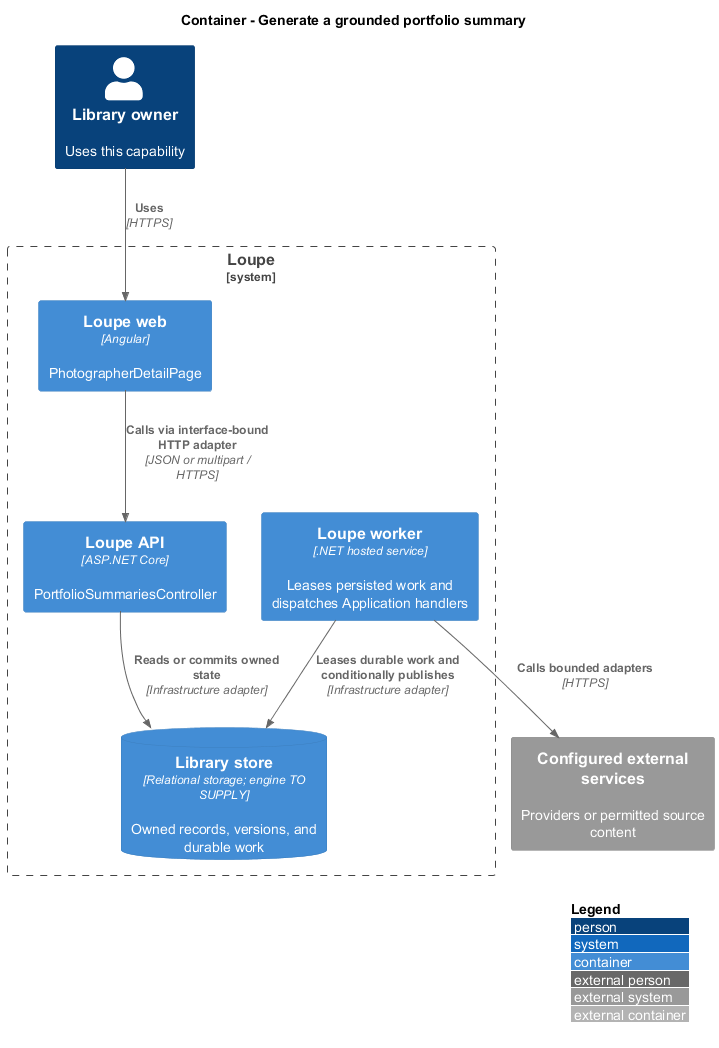

The diagram above was rendered by PlantUML. Its source (embedded in the PNG):
@startuml
!include <C4/C4_Container>
LAYOUT_WITH_LEGEND()
title Container - Generate a grounded portfolio summary
Person(owner, "Library owner", "Uses this capability")
System_Boundary(loupe, "Loupe") {
Container(spa, "Loupe web", "Angular", "PhotographerDetailPage")
Container(api, "Loupe API", "ASP.NET Core", "PortfolioSummariesController")
ContainerDb(db, "Library store", "Relational storage; engine TO SUPPLY", "Owned records, versions, and durable work")
Container(worker, "Loupe worker", ".NET hosted service", "Leases persisted work and dispatches Application handlers")
}
Rel(owner, spa, "Uses", "HTTPS")
Rel(spa, api, "Calls via interface-bound HTTP adapter", "JSON or multipart / HTTPS")
Rel(api, db, "Reads or commits owned state", "Infrastructure adapter")
Rel(worker, db, "Leases durable work and conditionally publishes", "Infrastructure adapter")
System_Ext(external, "Configured external services", "Providers or permitted source content")
Rel(worker, external, "Calls bounded adapters", "HTTPS")
@enduml